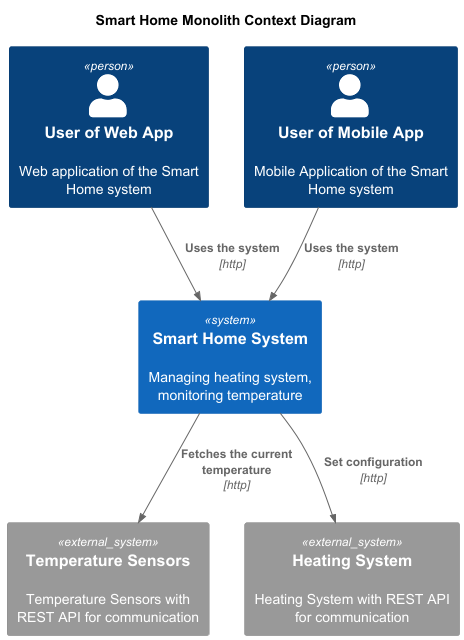

The diagram above was rendered by PlantUML. Its source (embedded in the PNG):
@startuml
title Smart Home Monolith Context Diagram

top to bottom direction

!includeurl https://raw.githubusercontent.com/RicardoNiepel/C4-PlantUML/master/C4_Component.puml

Person(userWeb, "User of Web App", "Web application of the Smart Home system")
Person(userApp, "User of Mobile App", "Mobile Application of the Smart Home system")

System(SmartHomeSystem, "Smart Home System", "Managing heating system, monitoring temperature")

System_Ext(sensors, "Temperature Sensors", "Temperature Sensors with REST API for communication")
System_Ext(heatingSystem, "Heating System", "Heating System with REST API for communication")

Rel(userWeb, SmartHomeSystem, "Uses the system", "http")
Rel(userApp, SmartHomeSystem, "Uses the system", "http")
Rel(SmartHomeSystem,sensors,"Fetches the current temperature", "http")
Rel(SmartHomeSystem,heatingSystem,"Set configuration", "http")

@enduml